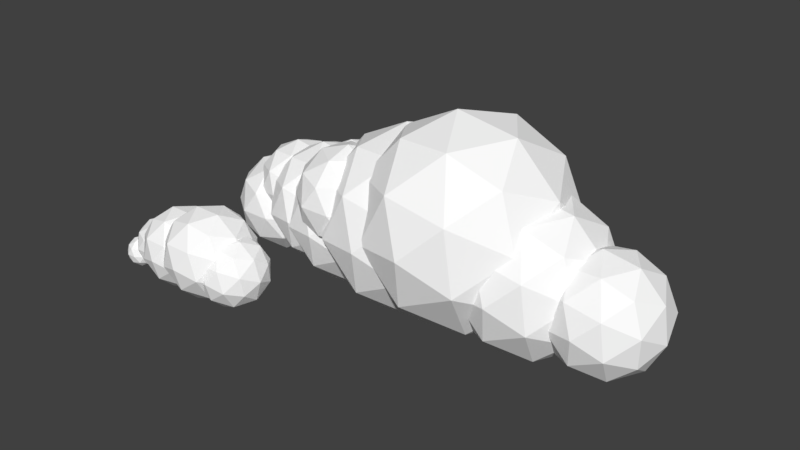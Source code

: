 # Source: Cloud3.blend  (saved by Blender 2.78.0; exported with 4.5.12 LTS)
import bpy
from mathutils import Matrix  # noqa: F401  (used for matrix-valued properties, if any)

bpy.ops.wm.read_factory_settings(use_empty=True)
scene = bpy.context.scene
scene.name = 'Scene'

# ---- collections
col_collection_1 = bpy.data.collections.new('Collection 1'); scene.collection.children.link(col_collection_1)

# ---- materials (node trees are filled in below, after node groups)
mat_material = bpy.data.materials.new('Material')
mat_material.alpha_threshold = 0.0
mat_material.use_transparent_shadow = False
mat_material.diffuse_color = (1.0, 1.0, 1.0, 1.0)
mat_material.roughness = 0.5
mat_material_001 = bpy.data.materials.new('Material.001')
mat_material_001.alpha_threshold = 0.0
mat_material_001.use_transparent_shadow = False
mat_material_001.diffuse_color = (1.0, 1.0, 1.0, 1.0)
mat_material_001.roughness = 0.5

# ---- material node trees

# ---- world
world_world = bpy.data.worlds.new('World'); scene.world = world_world
world_world.color = (0.05088, 0.05088, 0.05088)
world_world.use_sun_shadow = False
world_world.sun_shadow_jitter_overblur = 0.0
world_world.cycles.sampling_method = 'MANUAL'

# ---- meshes
me_icosphere_018 = bpy.data.meshes.new('Icosphere.018')
me_icosphere_018.from_pydata([(-1.342, 0.1925, -0.615), (-1.799, -0.4369, -0.1341), (-2.082, 0.4329, -0.1341), (-1.342, 0.9705, -0.1341), (-0.602, 0.4329, -0.1341), (-0.8847, -0.4369, -0.1341), (-2.082, -0.04788, 0.6439), (-1.799, 0.822, 0.6439), (-0.8847, 0.822, 0.6439), (-0.602, -0.04788, 0.6439), (-1.342, -0.5855, 0.6439), (-1.342, 0.1925, 1.125), (-1.777, 0.3338, -0.4851), (-1.611, -0.1774, -0.4851), (-2.046, -0.03612, -0.2024), (-1.342, -0.5474, -0.2024), (-1.073, -0.1774, -0.4851), (-1.342, 0.6498, -0.485), (-1.777, 0.7911, -0.2024), (-0.907, 0.3338, -0.4851), (-0.907, 0.7911, -0.2024), (-0.6382, -0.03612, -0.2024), (-1.611, -0.6347, 0.2549), (-1.073, -0.6347, 0.2549), (-2.212, 0.1925, 0.2549), (-2.046, -0.3187, 0.2549), (-1.611, 1.02, 0.2549), (-2.046, 0.7038, 0.2549), (-0.6382, 0.7038, 0.2549), (-1.073, 1.02, 0.2549), (-0.6382, -0.3187, 0.2549), (-0.4721, 0.1925, 0.2549), (-1.777, -0.4061, 0.7122), (-2.046, 0.4212, 0.7122), (-1.342, 0.9325, 0.7122), (-0.6382, 0.4212, 0.7122), (-0.907, -0.4061, 0.7122), (-1.777, 0.05122, 0.9948), (-1.342, -0.2648, 0.9948), (-1.611, 0.5625, 0.9948), (-1.073, 0.5625, 0.9948), (-0.907, 0.05122, 0.9948), (-3.309, 0.7344, -1.503), (-3.766, 0.105, -1.023), (-4.049, 0.9748, -1.023), (-3.309, 1.512, -1.023), (-2.569, 0.9748, -1.023), (-2.852, 0.105, -1.023), (-4.049, 0.494, -0.2446), (-3.766, 1.364, -0.2446), (-2.852, 1.364, -0.2446), (-2.569, 0.494, -0.2446), (-3.309, -0.04362, -0.2446), (-3.309, 0.7344, 0.2362), (-3.744, 0.8757, -1.374), (-3.578, 0.3644, -1.374), (-4.013, 0.5057, -1.091), (-3.309, -0.00554, -1.091), (-3.04, 0.3644, -1.374), (-3.309, 1.192, -1.374), (-3.744, 1.333, -1.091), (-2.874, 0.8757, -1.374), (-2.874, 1.333, -1.091), (-2.605, 0.5057, -1.091), (-3.578, -0.09288, -0.6336), (-3.04, -0.09288, -0.6336), (-4.179, 0.7344, -0.6336), (-4.013, 0.2231, -0.6336), (-3.578, 1.562, -0.6336), (-4.013, 1.246, -0.6336), (-2.605, 1.246, -0.6336), (-3.04, 1.562, -0.6336), (-2.605, 0.2231, -0.6336), (-2.439, 0.7344, -0.6336), (-3.744, 0.1358, -0.1763), (-4.013, 0.963, -0.1763), (-3.309, 1.474, -0.1763), (-2.605, 0.963, -0.1763), (-2.874, 0.1358, -0.1763), (-3.744, 0.5931, 0.1063), (-3.309, 0.2771, 0.1063), (-3.578, 1.104, 0.1063), (-3.04, 1.104, 0.1063), (-2.874, 0.5931, 0.1063), (3.141, 1.734, -0.4557), (2.504, 1.182, -1.084), (2.347, 1.182, -0.04386), (3.287, 1.182, 0.4266), (4.025, 1.182, -0.3223), (3.541, 1.182, -1.256), (2.256, 0.2872, -0.5892), (2.74, 0.2872, 0.3442), (3.778, 0.2872, 0.1721), (3.935, 0.2872, -0.8676), (2.994, 0.2872, -1.338), (3.141, -0.2656, -0.4557), (2.674, 1.585, -0.2136), (2.766, 1.585, -0.8248), (2.299, 1.26, -0.5827), (3.001, 1.26, -1.295), (3.376, 1.585, -0.9259), (3.227, 1.585, 0.06291), (2.76, 1.26, 0.305), (3.66, 1.585, -0.3773), (3.746, 1.26, 0.1413), (3.896, 1.26, -0.8475), (2.68, 0.7344, -1.343), (3.29, 0.7344, -1.445), (2.154, 0.7344, -0.2921), (2.246, 0.7344, -0.9032), (2.991, 0.7344, 0.5331), (2.439, 0.7344, 0.2565), (4.035, 0.7344, -0.008275), (3.601, 0.7344, 0.4319), (3.843, 0.7344, -1.168), (4.127, 0.7344, -0.6194), (2.535, 0.2086, -1.053), (2.386, 0.2086, -0.06401), (3.28, 0.2086, 0.3834), (3.982, 0.2086, -0.3288), (3.521, 0.2086, -1.216), (2.621, -0.1163, -0.5342), (3.055, -0.1163, -0.9744), (2.905, -0.1163, 0.01442), (3.515, -0.1163, -0.08672), (3.607, -0.1163, -0.6978), (-2.896, 1.497, -0.1612), (-3.381, 1.075, -0.6399), (-3.501, 1.075, 0.1528), (-2.784, 1.075, 0.5114), (-2.222, 1.075, -0.0595), (-2.591, 1.075, -0.771), (-3.57, 0.3934, -0.263), (-3.201, 0.3934, 0.4486), (-2.41, 0.3934, 0.3174), (-2.29, 0.3934, -0.4752), (-3.007, 0.3934, -0.8339), (-2.896, -0.02797, -0.1612), (-3.252, 1.383, 0.02332), (-3.181, 1.383, -0.4426), (-3.537, 1.135, -0.258), (-3.002, 1.135, -0.801), (-2.716, 1.383, -0.5197), (-2.83, 1.383, 0.2341), (-3.186, 1.135, 0.4187), (-2.499, 1.383, -0.1014), (-2.434, 1.135, 0.294), (-2.32, 1.135, -0.4599), (-3.247, 0.7344, -0.838), (-2.782, 0.7344, -0.9151), (-3.648, 0.7344, -0.03648), (-3.578, 0.7344, -0.5024), (-3.009, 0.7344, 0.5926), (-3.431, 0.7344, 0.3818), (-2.214, 0.7344, 0.1799), (-2.545, 0.7344, 0.5155), (-2.361, 0.7344, -0.7042), (-2.144, 0.7344, -0.286), (-3.358, 0.3336, -0.6164), (-3.471, 0.3336, 0.1374), (-2.79, 0.3336, 0.4785), (-2.255, 0.3336, -0.06448), (-2.606, 0.3336, -0.7412), (-3.292, 0.08589, -0.221), (-2.961, 0.08589, -0.5566), (-3.075, 0.08589, 0.1972), (-2.61, 0.08589, 0.1201), (-2.54, 0.08589, -0.3458), (-2.254, 1.804, -0.3458), (-2.936, 1.213, -1.018), (-3.104, 1.213, 0.09495), (-2.098, 1.213, 0.5984), (-1.308, 1.213, -0.203), (-1.826, 1.213, -1.202), (-3.201, 0.2558, -0.4886), (-2.683, 0.2558, 0.5102), (-1.573, 0.2558, 0.326), (-1.405, 0.2558, -0.7865), (-2.411, 0.2558, -1.29), (-2.254, -0.3357, -0.3458), (-2.754, 1.645, -0.08672), (-2.655, 1.645, -0.7406), (-3.154, 1.297, -0.4816), (-2.403, 1.297, -1.244), (-2.003, 1.645, -0.8489), (-2.162, 1.645, 0.2092), (-2.662, 1.297, 0.4683), (-1.698, 1.645, -0.2618), (-1.606, 1.297, 0.2931), (-1.446, 1.297, -0.7649), (-2.747, 0.7344, -1.296), (-2.095, 0.7344, -1.404), (-3.31, 0.7344, -0.1707), (-3.211, 0.7344, -0.8246), (-2.414, 0.7344, 0.7123), (-3.005, 0.7344, 0.4164), (-1.297, 0.7344, 0.133), (-1.762, 0.7344, 0.6041), (-1.503, 0.7344, -1.108), (-1.199, 0.7344, -0.5209), (-2.903, 0.1718, -0.9847), (-3.062, 0.1718, 0.07339), (-2.105, 0.1718, 0.5522), (-1.354, 0.1718, -0.21), (-1.847, 0.1718, -1.16), (-2.811, -0.1759, -0.4297), (-2.346, -0.1759, -0.9007), (-2.506, -0.1759, 0.1573), (-1.854, -0.1759, 0.0491), (-1.755, -0.1759, -0.6048), (-1.589, 1.987, -0.315), (-2.387, 1.294, -1.101), (-2.583, 1.294, 0.2008), (-1.406, 1.294, 0.7899), (-0.4815, 1.294, -0.1479), (-1.088, 1.294, -1.317), (-2.696, 0.1744, -0.4821), (-2.09, 0.1744, 0.6866), (-0.7912, 0.1744, 0.4711), (-0.5948, 0.1744, -0.8307), (-1.772, 0.1744, -1.42), (-1.589, -0.5178, -0.315), (-2.173, 1.8, -0.01183), (-2.058, 1.8, -0.777), (-2.642, 1.393, -0.4739), (-1.763, 1.393, -1.366), (-1.294, 1.8, -0.9037), (-1.481, 1.8, 0.3344), (-2.066, 1.393, 0.6376), (-0.938, 1.8, -0.2168), (-0.8302, 1.393, 0.4327), (-0.6434, 1.393, -0.8055), (-2.165, 0.7344, -1.426), (-1.402, 0.7344, -1.553), (-2.824, 0.7344, -0.11), (-2.709, 0.7344, -0.8753), (-1.776, 0.7344, 0.9232), (-2.468, 0.7344, 0.5769), (-0.4691, 0.7344, 0.2453), (-1.012, 0.7344, 0.7965), (-0.71, 0.7344, -1.207), (-0.3536, 0.7344, -0.5199), (-2.348, 0.07608, -1.063), (-2.534, 0.07608, 0.1755), (-1.415, 0.07608, 0.7358), (-0.5357, 0.07608, -0.156), (-1.112, 0.07608, -1.268), (-2.24, -0.3308, -0.4132), (-1.697, -0.3308, -0.9644), (-1.883, -0.3308, 0.2737), (-1.12, -0.3308, 0.1471), (-1.005, -0.3308, -0.6181), (-0.3494, 2.342, -0.0462), (-1.373, 1.453, -1.055), (-1.625, 1.453, 0.6158), (-0.1141, 1.453, 1.372), (1.072, 1.453, 0.1683), (0.2938, 1.453, -1.332), (-1.771, 0.01563, -0.2607), (-0.9926, 0.01563, 1.239), (0.6745, 0.01563, 0.9628), (0.9266, 0.01563, -0.7082), (-0.5846, 0.01563, -1.464), (-0.3494, -0.8728, -0.0462), (-1.099, 2.102, 0.3429), (-0.9512, 2.102, -0.6393), (-1.701, 1.579, -0.2502), (-0.5731, 1.579, -1.395), (0.02867, 2.102, -0.8018), (-0.2111, 2.102, 0.7873), (-0.9611, 1.579, 1.176), (0.4861, 2.102, 0.07986), (0.6244, 1.579, 0.9134), (0.8642, 1.579, -0.6758), (-1.089, 0.7344, -1.473), (-0.1096, 0.7344, -1.635), (-1.935, 0.7344, 0.2168), (-1.787, 0.7344, -0.7653), (-0.5892, 0.7344, 1.543), (-1.477, 0.7344, 1.099), (1.088, 0.7344, 0.6729), (0.3907, 0.7344, 1.38), (0.7787, 0.7344, -1.191), (1.236, 0.7344, -0.3092), (-1.323, -0.1106, -1.006), (-1.563, -0.1106, 0.5834), (-0.1257, -0.1106, 1.303), (1.002, -0.1106, 0.1578), (0.2623, -0.1106, -1.269), (-1.185, -0.6328, -0.1723), (-0.4877, -0.6328, -0.8797), (-0.7275, -0.6328, 0.7094), (0.2524, -0.6328, 0.5469), (0.4006, -0.6328, -0.4353), (0.6451, 2.514, 0.2293), (-0.4889, 1.53, -0.8882), (-0.7681, 1.53, 0.9625), (0.9056, 1.53, 1.8), (2.219, 1.53, 0.4669), (1.357, 1.53, -1.194), (-0.9292, -0.06167, -0.008213), (-0.06729, -0.06167, 1.653), (1.779, -0.06167, 1.347), (2.058, -0.06167, -0.5038), (0.3845, -0.06166, -1.341), (0.6451, -1.046, 0.2293), (-0.1856, 2.249, 0.6603), (-0.02143, 2.249, -0.4275), (-0.8521, 1.67, 0.003397), (0.3973, 1.67, -1.264), (1.064, 2.249, -0.6076), (0.7982, 2.249, 1.153), (-0.03243, 1.67, 1.583), (1.57, 2.249, 0.3689), (1.724, 1.67, 1.292), (1.989, 1.67, -0.4679), (-0.1746, 0.7344, -1.351), (0.9107, 0.7344, -1.531), (-1.111, 0.7344, 0.5206), (-0.9468, 0.7344, -0.5672), (0.3795, 0.7344, 1.989), (-0.6043, 0.7344, 1.497), (2.237, 0.7344, 1.026), (1.465, 0.7344, 1.809), (1.895, 0.7344, -1.039), (2.401, 0.7344, -0.06198), (-0.4334, -0.2014, -0.8335), (-0.699, -0.2014, 0.9266), (0.8929, -0.2014, 1.723), (2.142, -0.2014, 0.4553), (1.323, -0.2014, -1.125), (-0.2802, -0.7798, 0.08971), (0.4919, -0.7798, -0.6939), (0.2264, -0.7798, 1.066), (1.312, -0.7798, 0.8862), (1.476, -0.7798, -0.2016), (1.882, 2.05, -0.2808), (1.044, 1.323, -1.107), (0.8378, 1.323, 0.2609), (2.074, 1.323, 0.8797), (3.045, 1.323, -0.1053), (2.408, 1.323, -1.333), (0.7188, 0.1462, -0.4563), (1.356, 0.1462, 0.7712), (2.72, 0.1462, 0.5449), (2.926, 0.1462, -0.8225), (1.689, 0.1462, -1.441), (1.882, -0.5808, -0.2808), (1.268, 1.853, 0.03757), (1.389, 1.853, -0.7662), (0.7757, 1.426, -0.4478), (1.699, 1.426, -1.385), (2.191, 1.853, -0.8992), (1.995, 1.853, 0.4013), (1.381, 1.426, 0.7197), (2.566, 1.853, -0.1777), (2.679, 1.426, 0.5045), (2.875, 1.426, -0.796), (1.276, 0.7344, -1.448), (2.078, 0.7344, -1.581), (0.5845, 0.7344, -0.06559), (0.7058, 0.7344, -0.8693), (1.686, 0.7344, 1.02), (0.9588, 0.7344, 0.6559), (3.058, 0.7344, 0.3077), (2.488, 0.7344, 0.8866), (2.805, 0.7344, -1.218), (3.179, 0.7344, -0.4961), (1.085, 0.04293, -1.066), (0.8889, 0.04293, 0.2344), (2.065, 0.04293, 0.8229), (2.988, 0.04293, -0.1139), (2.383, 0.04293, -1.281), (1.198, -0.3844, -0.384), (1.769, -0.3844, -0.9629), (1.573, -0.3844, 0.3375), (2.374, -0.3844, 0.2045), (2.496, -0.3844, -0.5992), (-3.182, -2.426, -0.5155), (-3.537, -2.052, -0.02629), (-3.757, -2.052, -0.7024), (-3.182, -2.052, -1.12), (-2.607, -2.052, -0.7024), (-2.827, -2.052, -0.02629), (-3.757, -1.448, -0.3287), (-3.537, -1.448, -1.005), (-2.827, -1.448, -1.005), (-2.607, -1.448, -0.3287), (-3.182, -1.448, 0.0892), (-3.182, -1.074, -0.5155), (-3.52, -2.325, -0.6254), (-3.391, -2.325, -0.228), (-3.729, -2.105, -0.3378), (-3.182, -2.105, 0.0596), (-2.973, -2.325, -0.228), (-3.182, -2.325, -0.871), (-3.52, -2.105, -0.9808), (-2.844, -2.325, -0.6254), (-2.844, -2.105, -0.9808), (-2.635, -2.105, -0.3378), (-3.391, -1.75, 0.1275), (-2.973, -1.75, 0.1275), (-3.858, -1.75, -0.5155), (-3.729, -1.75, -0.1181), (-3.391, -1.75, -1.159), (-3.729, -1.75, -0.9129), (-2.635, -1.75, -0.9129), (-2.973, -1.75, -1.159), (-2.635, -1.75, -0.1181), (-2.506, -1.75, -0.5155), (-3.52, -1.395, -0.05024), (-3.729, -1.395, -0.6933), (-3.182, -1.395, -1.091), (-2.635, -1.395, -0.6933), (-2.844, -1.395, -0.05024), (-3.52, -1.175, -0.4057), (-3.182, -1.175, -0.1601), (-3.391, -1.175, -0.8031), (-2.973, -1.175, -0.8031), (-2.844, -1.175, -0.4057), (-2.03, -2.343, -0.5538), (-2.342, -2.015, -0.1247), (-2.534, -2.015, -0.7177), (-2.03, -2.015, -1.084), (-1.526, -2.015, -0.7177), (-1.718, -2.015, -0.1247), (-2.534, -1.485, -0.3899), (-2.342, -1.485, -0.9829), (-1.718, -1.485, -0.9829), (-1.526, -1.485, -0.3899), (-2.03, -1.485, -0.02342), (-2.03, -1.157, -0.5538), (-2.327, -2.254, -0.6501), (-2.213, -2.254, -0.3016), (-2.51, -2.062, -0.3979), (-2.03, -2.062, -0.04938), (-1.847, -2.254, -0.3016), (-2.03, -2.254, -0.8656), (-2.327, -2.062, -0.9619), (-1.734, -2.254, -0.6501), (-1.734, -2.062, -0.9619), (-1.55, -2.062, -0.3979), (-2.213, -1.75, 0.01017), (-1.847, -1.75, 0.01017), (-2.623, -1.75, -0.5538), (-2.51, -1.75, -0.2053), (-2.213, -1.75, -1.118), (-2.51, -1.75, -0.9024), (-1.55, -1.75, -0.9024), (-1.847, -1.75, -1.118), (-1.55, -1.75, -0.2053), (-1.437, -1.75, -0.5538), (-2.327, -1.438, -0.1457), (-2.51, -1.438, -0.7097), (-2.03, -1.438, -1.058), (-1.55, -1.438, -0.7097), (-1.734, -1.438, -0.1457), (-2.327, -1.246, -0.4575), (-2.03, -1.246, -0.242), (-2.213, -1.246, -0.806), (-1.847, -1.246, -0.806), (-1.734, -1.246, -0.4575), (-2.547, -2.514, -0.4042), (-2.948, -2.092, 0.1489), (-3.197, -2.092, -0.6155), (-2.547, -2.092, -1.088), (-1.896, -2.092, -0.6155), (-2.145, -2.092, 0.1489), (-3.197, -1.408, -0.1929), (-2.948, -1.408, -0.9573), (-2.145, -1.408, -0.9573), (-1.896, -1.408, -0.1929), (-2.547, -1.408, 0.2795), (-2.547, -0.9856, -0.4042), (-2.929, -2.4, -0.5284), (-2.783, -2.4, -0.07909), (-3.165, -2.152, -0.2033), (-2.547, -2.152, 0.246), (-2.31, -2.4, -0.07909), (-2.547, -2.4, -0.8061), (-2.929, -2.152, -0.9303), (-2.164, -2.4, -0.5284), (-2.164, -2.152, -0.9303), (-1.928, -2.152, -0.2033), (-2.783, -1.75, 0.3228), (-2.31, -1.75, 0.3228), (-3.311, -1.75, -0.4042), (-3.165, -1.75, 0.04509), (-2.783, -1.75, -1.131), (-3.165, -1.75, -0.8535), (-1.928, -1.75, -0.8535), (-2.31, -1.75, -1.131), (-1.928, -1.75, 0.04509), (-1.782, -1.75, -0.4042), (-2.929, -1.348, 0.1218), (-3.165, -1.348, -0.6051), (-2.547, -1.348, -1.054), (-1.928, -1.348, -0.6051), (-2.164, -1.348, 0.1218), (-2.929, -1.1, -0.28), (-2.547, -1.1, -0.002342), (-2.783, -1.1, -0.7293), (-2.31, -1.1, -0.7293), (-2.164, -1.1, -0.28), (-3.813, -1.677, -1.151), (-4.051, -2.006, -0.9001), (-4.199, -1.552, -0.9001), (-3.813, -1.272, -0.9001), (-3.427, -1.552, -0.9001), (-3.574, -2.006, -0.9001), (-4.199, -1.803, -0.4945), (-4.051, -1.349, -0.4945), (-3.574, -1.349, -0.4945), (-3.427, -1.803, -0.4945), (-3.813, -2.083, -0.4945), (-3.813, -1.677, -0.2438), (-4.04, -1.604, -1.083), (-3.953, -1.87, -1.083), (-4.18, -1.797, -0.9357), (-3.813, -2.063, -0.9357), (-3.673, -1.87, -1.083), (-3.813, -1.439, -1.083), (-4.04, -1.365, -0.9357), (-3.586, -1.604, -1.083), (-3.586, -1.365, -0.9357), (-3.446, -1.797, -0.9357), (-3.953, -2.109, -0.6973), (-3.673, -2.109, -0.6973), (-4.266, -1.677, -0.6973), (-4.18, -1.944, -0.6973), (-3.953, -1.246, -0.6973), (-4.18, -1.411, -0.6973), (-3.446, -1.411, -0.6973), (-3.673, -1.246, -0.6973), (-3.446, -1.944, -0.6973), (-3.359, -1.677, -0.6973), (-4.04, -1.99, -0.4588), (-4.18, -1.558, -0.4588), (-3.813, -1.292, -0.4588), (-3.446, -1.558, -0.4588), (-3.586, -1.99, -0.4588), (-4.04, -1.751, -0.3115), (-3.813, -1.916, -0.3115), (-3.953, -1.485, -0.3115), (-3.673, -1.485, -0.3115), (-3.586, -1.751, -0.3115), (-4.117, -1.9, -1.114), (-4.251, -2.085, -0.9732), (-4.334, -1.829, -0.9732), (-4.117, -1.671, -0.9732), (-3.899, -1.829, -0.9732), (-3.982, -2.085, -0.9732), (-4.334, -1.97, -0.7445), (-4.251, -1.715, -0.7445), (-3.982, -1.715, -0.7445), (-3.899, -1.97, -0.7445), (-4.117, -2.128, -0.7445), (-4.117, -1.9, -0.6032), (-4.245, -1.858, -1.076), (-4.196, -2.008, -1.076), (-4.324, -1.967, -0.9932), (-4.117, -2.117, -0.9932), (-4.038, -2.008, -1.076), (-4.117, -1.765, -1.076), (-4.245, -1.724, -0.9932), (-3.989, -1.858, -1.076), (-3.989, -1.724, -0.9932), (-3.91, -1.967, -0.9932), (-4.196, -2.143, -0.8588), (-4.038, -2.143, -0.8588), (-4.372, -1.9, -0.8588), (-4.324, -2.05, -0.8588), (-4.196, -1.656, -0.8588), (-4.324, -1.749, -0.8588), (-3.91, -1.749, -0.8588), (-4.038, -1.656, -0.8588), (-3.91, -2.05, -0.8588), (-3.861, -1.9, -0.8588), (-4.245, -2.075, -0.7245), (-4.324, -1.832, -0.7245), (-4.117, -1.682, -0.7245), (-3.91, -1.832, -0.7245), (-3.989, -2.075, -0.7245), (-4.245, -1.941, -0.6414), (-4.117, -2.034, -0.6414), (-4.196, -1.791, -0.6414), (-4.038, -1.791, -0.6414), (-3.989, -1.941, -0.6414)], [], [(0, 13, 12), (1, 13, 15), (0, 12, 17), (0, 17, 19), (0, 19, 16), (1, 15, 22), (2, 14, 24), (3, 18, 26), (4, 20, 28), (5, 21, 30), (1, 22, 25), (2, 24, 27), (3, 26, 29), (4, 28, 31), (5, 30, 23), (6, 32, 37), (7, 33, 39), (8, 34, 40), (9, 35, 41), (10, 36, 38), (38, 41, 11), (38, 36, 41), (36, 9, 41), (41, 40, 11), (41, 35, 40), (35, 8, 40), (40, 39, 11), (40, 34, 39), (34, 7, 39), (39, 37, 11), (39, 33, 37), (33, 6, 37), (37, 38, 11), (37, 32, 38), (32, 10, 38), (23, 36, 10), (23, 30, 36), (30, 9, 36), (31, 35, 9), (31, 28, 35), (28, 8, 35), (29, 34, 8), (29, 26, 34), (26, 7, 34), (27, 33, 7), (27, 24, 33), (24, 6, 33), (25, 32, 6), (25, 22, 32), (22, 10, 32), (30, 31, 9), (30, 21, 31), (21, 4, 31), (28, 29, 8), (28, 20, 29), (20, 3, 29), (26, 27, 7), (26, 18, 27), (18, 2, 27), (24, 25, 6), (24, 14, 25), (14, 1, 25), (22, 23, 10), (22, 15, 23), (15, 5, 23), (16, 21, 5), (16, 19, 21), (19, 4, 21), (19, 20, 4), (19, 17, 20), (17, 3, 20), (17, 18, 3), (17, 12, 18), (12, 2, 18), (15, 16, 5), (15, 13, 16), (13, 0, 16), (12, 14, 2), (12, 13, 14), (13, 1, 14), (42, 55, 54), (43, 55, 57), (42, 54, 59), (42, 59, 61), (42, 61, 58), (43, 57, 64), (44, 56, 66), (45, 60, 68), (46, 62, 70), (47, 63, 72), (43, 64, 67), (44, 66, 69), (45, 68, 71), (46, 70, 73), (47, 72, 65), (48, 74, 79), (49, 75, 81), (50, 76, 82), (51, 77, 83), (52, 78, 80), (80, 83, 53), (80, 78, 83), (78, 51, 83), (83, 82, 53), (83, 77, 82), (77, 50, 82), (82, 81, 53), (82, 76, 81), (76, 49, 81), (81, 79, 53), (81, 75, 79), (75, 48, 79), (79, 80, 53), (79, 74, 80), (74, 52, 80), (65, 78, 52), (65, 72, 78), (72, 51, 78), (73, 77, 51), (73, 70, 77), (70, 50, 77), (71, 76, 50), (71, 68, 76), (68, 49, 76), (69, 75, 49), (69, 66, 75), (66, 48, 75), (67, 74, 48), (67, 64, 74), (64, 52, 74), (72, 73, 51), (72, 63, 73), (63, 46, 73), (70, 71, 50), (70, 62, 71), (62, 45, 71), (68, 69, 49), (68, 60, 69), (60, 44, 69), (66, 67, 48), (66, 56, 67), (56, 43, 67), (64, 65, 52), (64, 57, 65), (57, 47, 65), (58, 63, 47), (58, 61, 63), (61, 46, 63), (61, 62, 46), (61, 59, 62), (59, 45, 62), (59, 60, 45), (59, 54, 60), (54, 44, 60), (57, 58, 47), (57, 55, 58), (55, 42, 58), (54, 56, 44), (54, 55, 56), (55, 43, 56), (84, 97, 96), (85, 97, 99), (84, 96, 101), (84, 101, 103), (84, 103, 100), (85, 99, 106), (86, 98, 108), (87, 102, 110), (88, 104, 112), (89, 105, 114), (85, 106, 109), (86, 108, 111), (87, 110, 113), (88, 112, 115), (89, 114, 107), (90, 116, 121), (91, 117, 123), (92, 118, 124), (93, 119, 125), (94, 120, 122), (122, 125, 95), (122, 120, 125), (120, 93, 125), (125, 124, 95), (125, 119, 124), (119, 92, 124), (124, 123, 95), (124, 118, 123), (118, 91, 123), (123, 121, 95), (123, 117, 121), (117, 90, 121), (121, 122, 95), (121, 116, 122), (116, 94, 122), (107, 120, 94), (107, 114, 120), (114, 93, 120), (115, 119, 93), (115, 112, 119), (112, 92, 119), (113, 118, 92), (113, 110, 118), (110, 91, 118), (111, 117, 91), (111, 108, 117), (108, 90, 117), (109, 116, 90), (109, 106, 116), (106, 94, 116), (114, 115, 93), (114, 105, 115), (105, 88, 115), (112, 113, 92), (112, 104, 113), (104, 87, 113), (110, 111, 91), (110, 102, 111), (102, 86, 111), (108, 109, 90), (108, 98, 109), (98, 85, 109), (106, 107, 94), (106, 99, 107), (99, 89, 107), (100, 105, 89), (100, 103, 105), (103, 88, 105), (103, 104, 88), (103, 101, 104), (101, 87, 104), (101, 102, 87), (101, 96, 102), (96, 86, 102), (99, 100, 89), (99, 97, 100), (97, 84, 100), (96, 98, 86), (96, 97, 98), (97, 85, 98), (126, 139, 138), (127, 139, 141), (126, 138, 143), (126, 143, 145), (126, 145, 142), (127, 141, 148), (128, 140, 150), (129, 144, 152), (130, 146, 154), (131, 147, 156), (127, 148, 151), (128, 150, 153), (129, 152, 155), (130, 154, 157), (131, 156, 149), (132, 158, 163), (133, 159, 165), (134, 160, 166), (135, 161, 167), (136, 162, 164), (164, 167, 137), (164, 162, 167), (162, 135, 167), (167, 166, 137), (167, 161, 166), (161, 134, 166), (166, 165, 137), (166, 160, 165), (160, 133, 165), (165, 163, 137), (165, 159, 163), (159, 132, 163), (163, 164, 137), (163, 158, 164), (158, 136, 164), (149, 162, 136), (149, 156, 162), (156, 135, 162), (157, 161, 135), (157, 154, 161), (154, 134, 161), (155, 160, 134), (155, 152, 160), (152, 133, 160), (153, 159, 133), (153, 150, 159), (150, 132, 159), (151, 158, 132), (151, 148, 158), (148, 136, 158), (156, 157, 135), (156, 147, 157), (147, 130, 157), (154, 155, 134), (154, 146, 155), (146, 129, 155), (152, 153, 133), (152, 144, 153), (144, 128, 153), (150, 151, 132), (150, 140, 151), (140, 127, 151), (148, 149, 136), (148, 141, 149), (141, 131, 149), (142, 147, 131), (142, 145, 147), (145, 130, 147), (145, 146, 130), (145, 143, 146), (143, 129, 146), (143, 144, 129), (143, 138, 144), (138, 128, 144), (141, 142, 131), (141, 139, 142), (139, 126, 142), (138, 140, 128), (138, 139, 140), (139, 127, 140), (168, 181, 180), (169, 181, 183), (168, 180, 185), (168, 185, 187), (168, 187, 184), (169, 183, 190), (170, 182, 192), (171, 186, 194), (172, 188, 196), (173, 189, 198), (169, 190, 193), (170, 192, 195), (171, 194, 197), (172, 196, 199), (173, 198, 191), (174, 200, 205), (175, 201, 207), (176, 202, 208), (177, 203, 209), (178, 204, 206), (206, 209, 179), (206, 204, 209), (204, 177, 209), (209, 208, 179), (209, 203, 208), (203, 176, 208), (208, 207, 179), (208, 202, 207), (202, 175, 207), (207, 205, 179), (207, 201, 205), (201, 174, 205), (205, 206, 179), (205, 200, 206), (200, 178, 206), (191, 204, 178), (191, 198, 204), (198, 177, 204), (199, 203, 177), (199, 196, 203), (196, 176, 203), (197, 202, 176), (197, 194, 202), (194, 175, 202), (195, 201, 175), (195, 192, 201), (192, 174, 201), (193, 200, 174), (193, 190, 200), (190, 178, 200), (198, 199, 177), (198, 189, 199), (189, 172, 199), (196, 197, 176), (196, 188, 197), (188, 171, 197), (194, 195, 175), (194, 186, 195), (186, 170, 195), (192, 193, 174), (192, 182, 193), (182, 169, 193), (190, 191, 178), (190, 183, 191), (183, 173, 191), (184, 189, 173), (184, 187, 189), (187, 172, 189), (187, 188, 172), (187, 185, 188), (185, 171, 188), (185, 186, 171), (185, 180, 186), (180, 170, 186), (183, 184, 173), (183, 181, 184), (181, 168, 184), (180, 182, 170), (180, 181, 182), (181, 169, 182), (210, 223, 222), (211, 223, 225), (210, 222, 227), (210, 227, 229), (210, 229, 226), (211, 225, 232), (212, 224, 234), (213, 228, 236), (214, 230, 238), (215, 231, 240), (211, 232, 235), (212, 234, 237), (213, 236, 239), (214, 238, 241), (215, 240, 233), (216, 242, 247), (217, 243, 249), (218, 244, 250), (219, 245, 251), (220, 246, 248), (248, 251, 221), (248, 246, 251), (246, 219, 251), (251, 250, 221), (251, 245, 250), (245, 218, 250), (250, 249, 221), (250, 244, 249), (244, 217, 249), (249, 247, 221), (249, 243, 247), (243, 216, 247), (247, 248, 221), (247, 242, 248), (242, 220, 248), (233, 246, 220), (233, 240, 246), (240, 219, 246), (241, 245, 219), (241, 238, 245), (238, 218, 245), (239, 244, 218), (239, 236, 244), (236, 217, 244), (237, 243, 217), (237, 234, 243), (234, 216, 243), (235, 242, 216), (235, 232, 242), (232, 220, 242), (240, 241, 219), (240, 231, 241), (231, 214, 241), (238, 239, 218), (238, 230, 239), (230, 213, 239), (236, 237, 217), (236, 228, 237), (228, 212, 237), (234, 235, 216), (234, 224, 235), (224, 211, 235), (232, 233, 220), (232, 225, 233), (225, 215, 233), (226, 231, 215), (226, 229, 231), (229, 214, 231), (229, 230, 214), (229, 227, 230), (227, 213, 230), (227, 228, 213), (227, 222, 228), (222, 212, 228), (225, 226, 215), (225, 223, 226), (223, 210, 226), (222, 224, 212), (222, 223, 224), (223, 211, 224), (252, 265, 264), (253, 265, 267), (252, 264, 269), (252, 269, 271), (252, 271, 268), (253, 267, 274), (254, 266, 276), (255, 270, 278), (256, 272, 280), (257, 273, 282), (253, 274, 277), (254, 276, 279), (255, 278, 281), (256, 280, 283), (257, 282, 275), (258, 284, 289), (259, 285, 291), (260, 286, 292), (261, 287, 293), (262, 288, 290), (290, 293, 263), (290, 288, 293), (288, 261, 293), (293, 292, 263), (293, 287, 292), (287, 260, 292), (292, 291, 263), (292, 286, 291), (286, 259, 291), (291, 289, 263), (291, 285, 289), (285, 258, 289), (289, 290, 263), (289, 284, 290), (284, 262, 290), (275, 288, 262), (275, 282, 288), (282, 261, 288), (283, 287, 261), (283, 280, 287), (280, 260, 287), (281, 286, 260), (281, 278, 286), (278, 259, 286), (279, 285, 259), (279, 276, 285), (276, 258, 285), (277, 284, 258), (277, 274, 284), (274, 262, 284), (282, 283, 261), (282, 273, 283), (273, 256, 283), (280, 281, 260), (280, 272, 281), (272, 255, 281), (278, 279, 259), (278, 270, 279), (270, 254, 279), (276, 277, 258), (276, 266, 277), (266, 253, 277), (274, 275, 262), (274, 267, 275), (267, 257, 275), (268, 273, 257), (268, 271, 273), (271, 256, 273), (271, 272, 256), (271, 269, 272), (269, 255, 272), (269, 270, 255), (269, 264, 270), (264, 254, 270), (267, 268, 257), (267, 265, 268), (265, 252, 268), (264, 266, 254), (264, 265, 266), (265, 253, 266), (294, 307, 306), (295, 307, 309), (294, 306, 311), (294, 311, 313), (294, 313, 310), (295, 309, 316), (296, 308, 318), (297, 312, 320), (298, 314, 322), (299, 315, 324), (295, 316, 319), (296, 318, 321), (297, 320, 323), (298, 322, 325), (299, 324, 317), (300, 326, 331), (301, 327, 333), (302, 328, 334), (303, 329, 335), (304, 330, 332), (332, 335, 305), (332, 330, 335), (330, 303, 335), (335, 334, 305), (335, 329, 334), (329, 302, 334), (334, 333, 305), (334, 328, 333), (328, 301, 333), (333, 331, 305), (333, 327, 331), (327, 300, 331), (331, 332, 305), (331, 326, 332), (326, 304, 332), (317, 330, 304), (317, 324, 330), (324, 303, 330), (325, 329, 303), (325, 322, 329), (322, 302, 329), (323, 328, 302), (323, 320, 328), (320, 301, 328), (321, 327, 301), (321, 318, 327), (318, 300, 327), (319, 326, 300), (319, 316, 326), (316, 304, 326), (324, 325, 303), (324, 315, 325), (315, 298, 325), (322, 323, 302), (322, 314, 323), (314, 297, 323), (320, 321, 301), (320, 312, 321), (312, 296, 321), (318, 319, 300), (318, 308, 319), (308, 295, 319), (316, 317, 304), (316, 309, 317), (309, 299, 317), (310, 315, 299), (310, 313, 315), (313, 298, 315), (313, 314, 298), (313, 311, 314), (311, 297, 314), (311, 312, 297), (311, 306, 312), (306, 296, 312), (309, 310, 299), (309, 307, 310), (307, 294, 310), (306, 308, 296), (306, 307, 308), (307, 295, 308), (336, 349, 348), (337, 349, 351), (336, 348, 353), (336, 353, 355), (336, 355, 352), (337, 351, 358), (338, 350, 360), (339, 354, 362), (340, 356, 364), (341, 357, 366), (337, 358, 361), (338, 360, 363), (339, 362, 365), (340, 364, 367), (341, 366, 359), (342, 368, 373), (343, 369, 375), (344, 370, 376), (345, 371, 377), (346, 372, 374), (374, 377, 347), (374, 372, 377), (372, 345, 377), (377, 376, 347), (377, 371, 376), (371, 344, 376), (376, 375, 347), (376, 370, 375), (370, 343, 375), (375, 373, 347), (375, 369, 373), (369, 342, 373), (373, 374, 347), (373, 368, 374), (368, 346, 374), (359, 372, 346), (359, 366, 372), (366, 345, 372), (367, 371, 345), (367, 364, 371), (364, 344, 371), (365, 370, 344), (365, 362, 370), (362, 343, 370), (363, 369, 343), (363, 360, 369), (360, 342, 369), (361, 368, 342), (361, 358, 368), (358, 346, 368), (366, 367, 345), (366, 357, 367), (357, 340, 367), (364, 365, 344), (364, 356, 365), (356, 339, 365), (362, 363, 343), (362, 354, 363), (354, 338, 363), (360, 361, 342), (360, 350, 361), (350, 337, 361), (358, 359, 346), (358, 351, 359), (351, 341, 359), (352, 357, 341), (352, 355, 357), (355, 340, 357), (355, 356, 340), (355, 353, 356), (353, 339, 356), (353, 354, 339), (353, 348, 354), (348, 338, 354), (351, 352, 341), (351, 349, 352), (349, 336, 352), (348, 350, 338), (348, 349, 350), (349, 337, 350), (378, 391, 390), (379, 391, 393), (378, 390, 395), (378, 395, 397), (378, 397, 394), (379, 393, 400), (380, 392, 402), (381, 396, 404), (382, 398, 406), (383, 399, 408), (379, 400, 403), (380, 402, 405), (381, 404, 407), (382, 406, 409), (383, 408, 401), (384, 410, 415), (385, 411, 417), (386, 412, 418), (387, 413, 419), (388, 414, 416), (416, 419, 389), (416, 414, 419), (414, 387, 419), (419, 418, 389), (419, 413, 418), (413, 386, 418), (418, 417, 389), (418, 412, 417), (412, 385, 417), (417, 415, 389), (417, 411, 415), (411, 384, 415), (415, 416, 389), (415, 410, 416), (410, 388, 416), (401, 414, 388), (401, 408, 414), (408, 387, 414), (409, 413, 387), (409, 406, 413), (406, 386, 413), (407, 412, 386), (407, 404, 412), (404, 385, 412), (405, 411, 385), (405, 402, 411), (402, 384, 411), (403, 410, 384), (403, 400, 410), (400, 388, 410), (408, 409, 387), (408, 399, 409), (399, 382, 409), (406, 407, 386), (406, 398, 407), (398, 381, 407), (404, 405, 385), (404, 396, 405), (396, 380, 405), (402, 403, 384), (402, 392, 403), (392, 379, 403), (400, 401, 388), (400, 393, 401), (393, 383, 401), (394, 399, 383), (394, 397, 399), (397, 382, 399), (397, 398, 382), (397, 395, 398), (395, 381, 398), (395, 396, 381), (395, 390, 396), (390, 380, 396), (393, 394, 383), (393, 391, 394), (391, 378, 394), (390, 392, 380), (390, 391, 392), (391, 379, 392), (420, 433, 432), (421, 433, 435), (420, 432, 437), (420, 437, 439), (420, 439, 436), (421, 435, 442), (422, 434, 444), (423, 438, 446), (424, 440, 448), (425, 441, 450), (421, 442, 445), (422, 444, 447), (423, 446, 449), (424, 448, 451), (425, 450, 443), (426, 452, 457), (427, 453, 459), (428, 454, 460), (429, 455, 461), (430, 456, 458), (458, 461, 431), (458, 456, 461), (456, 429, 461), (461, 460, 431), (461, 455, 460), (455, 428, 460), (460, 459, 431), (460, 454, 459), (454, 427, 459), (459, 457, 431), (459, 453, 457), (453, 426, 457), (457, 458, 431), (457, 452, 458), (452, 430, 458), (443, 456, 430), (443, 450, 456), (450, 429, 456), (451, 455, 429), (451, 448, 455), (448, 428, 455), (449, 454, 428), (449, 446, 454), (446, 427, 454), (447, 453, 427), (447, 444, 453), (444, 426, 453), (445, 452, 426), (445, 442, 452), (442, 430, 452), (450, 451, 429), (450, 441, 451), (441, 424, 451), (448, 449, 428), (448, 440, 449), (440, 423, 449), (446, 447, 427), (446, 438, 447), (438, 422, 447), (444, 445, 426), (444, 434, 445), (434, 421, 445), (442, 443, 430), (442, 435, 443), (435, 425, 443), (436, 441, 425), (436, 439, 441), (439, 424, 441), (439, 440, 424), (439, 437, 440), (437, 423, 440), (437, 438, 423), (437, 432, 438), (432, 422, 438), (435, 436, 425), (435, 433, 436), (433, 420, 436), (432, 434, 422), (432, 433, 434), (433, 421, 434), (462, 475, 474), (463, 475, 477), (462, 474, 479), (462, 479, 481), (462, 481, 478), (463, 477, 484), (464, 476, 486), (465, 480, 488), (466, 482, 490), (467, 483, 492), (463, 484, 487), (464, 486, 489), (465, 488, 491), (466, 490, 493), (467, 492, 485), (468, 494, 499), (469, 495, 501), (470, 496, 502), (471, 497, 503), (472, 498, 500), (500, 503, 473), (500, 498, 503), (498, 471, 503), (503, 502, 473), (503, 497, 502), (497, 470, 502), (502, 501, 473), (502, 496, 501), (496, 469, 501), (501, 499, 473), (501, 495, 499), (495, 468, 499), (499, 500, 473), (499, 494, 500), (494, 472, 500), (485, 498, 472), (485, 492, 498), (492, 471, 498), (493, 497, 471), (493, 490, 497), (490, 470, 497), (491, 496, 470), (491, 488, 496), (488, 469, 496), (489, 495, 469), (489, 486, 495), (486, 468, 495), (487, 494, 468), (487, 484, 494), (484, 472, 494), (492, 493, 471), (492, 483, 493), (483, 466, 493), (490, 491, 470), (490, 482, 491), (482, 465, 491), (488, 489, 469), (488, 480, 489), (480, 464, 489), (486, 487, 468), (486, 476, 487), (476, 463, 487), (484, 485, 472), (484, 477, 485), (477, 467, 485), (478, 483, 467), (478, 481, 483), (481, 466, 483), (481, 482, 466), (481, 479, 482), (479, 465, 482), (479, 480, 465), (479, 474, 480), (474, 464, 480), (477, 478, 467), (477, 475, 478), (475, 462, 478), (474, 476, 464), (474, 475, 476), (475, 463, 476), (504, 517, 516), (505, 517, 519), (504, 516, 521), (504, 521, 523), (504, 523, 520), (505, 519, 526), (506, 518, 528), (507, 522, 530), (508, 524, 532), (509, 525, 534), (505, 526, 529), (506, 528, 531), (507, 530, 533), (508, 532, 535), (509, 534, 527), (510, 536, 541), (511, 537, 543), (512, 538, 544), (513, 539, 545), (514, 540, 542), (542, 545, 515), (542, 540, 545), (540, 513, 545), (545, 544, 515), (545, 539, 544), (539, 512, 544), (544, 543, 515), (544, 538, 543), (538, 511, 543), (543, 541, 515), (543, 537, 541), (537, 510, 541), (541, 542, 515), (541, 536, 542), (536, 514, 542), (527, 540, 514), (527, 534, 540), (534, 513, 540), (535, 539, 513), (535, 532, 539), (532, 512, 539), (533, 538, 512), (533, 530, 538), (530, 511, 538), (531, 537, 511), (531, 528, 537), (528, 510, 537), (529, 536, 510), (529, 526, 536), (526, 514, 536), (534, 535, 513), (534, 525, 535), (525, 508, 535), (532, 533, 512), (532, 524, 533), (524, 507, 533), (530, 531, 511), (530, 522, 531), (522, 506, 531), (528, 529, 510), (528, 518, 529), (518, 505, 529), (526, 527, 514), (526, 519, 527), (519, 509, 527), (520, 525, 509), (520, 523, 525), (523, 508, 525), (523, 524, 508), (523, 521, 524), (521, 507, 524), (521, 522, 507), (521, 516, 522), (516, 506, 522), (519, 520, 509), (519, 517, 520), (517, 504, 520), (516, 518, 506), (516, 517, 518), (517, 505, 518), (546, 559, 558), (547, 559, 561), (546, 558, 563), (546, 563, 565), (546, 565, 562), (547, 561, 568), (548, 560, 570), (549, 564, 572), (550, 566, 574), (551, 567, 576), (547, 568, 571), (548, 570, 573), (549, 572, 575), (550, 574, 577), (551, 576, 569), (552, 578, 583), (553, 579, 585), (554, 580, 586), (555, 581, 587), (556, 582, 584), (584, 587, 557), (584, 582, 587), (582, 555, 587), (587, 586, 557), (587, 581, 586), (581, 554, 586), (586, 585, 557), (586, 580, 585), (580, 553, 585), (585, 583, 557), (585, 579, 583), (579, 552, 583), (583, 584, 557), (583, 578, 584), (578, 556, 584), (569, 582, 556), (569, 576, 582), (576, 555, 582), (577, 581, 555), (577, 574, 581), (574, 554, 581), (575, 580, 554), (575, 572, 580), (572, 553, 580), (573, 579, 553), (573, 570, 579), (570, 552, 579), (571, 578, 552), (571, 568, 578), (568, 556, 578), (576, 577, 555), (576, 567, 577), (567, 550, 577), (574, 575, 554), (574, 566, 575), (566, 549, 575), (572, 573, 553), (572, 564, 573), (564, 548, 573), (570, 571, 552), (570, 560, 571), (560, 547, 571), (568, 569, 556), (568, 561, 569), (561, 551, 569), (562, 567, 551), (562, 565, 567), (565, 550, 567), (565, 566, 550), (565, 563, 566), (563, 549, 566), (563, 564, 549), (563, 558, 564), (558, 548, 564), (561, 562, 551), (561, 559, 562), (559, 546, 562), (558, 560, 548), (558, 559, 560), (559, 547, 560)])
me_icosphere_018.polygons.foreach_set('material_index', [0, 0, 0, 0, 0, 0, 0, 0, 0, 0, 0, 0, 0, 0, 0, 0, 0, 0, 0, 0, 0, 0, 0, 0, 0, 0, 0, 0, 0, 0, 0, 0, 0, 0, 0, 0, 0, 0, 0, 0, 0, 0, 0, 0, 0, 0, 0, 0, 0, 0, 0, 0, 0, 0, 0, 0, 0, 0, 0, 0, 0, 0, 0, 0, 0, 0, 0, 0, 0, 0, 0, 0, 0, 0, 0, 0, 0, 0, 0, 0, 0, 0, 0, 0, 0, 0, 0, 0, 0, 0, 0, 0, 0, 0, 0, 0, 0, 0, 0, 0, 0, 0, 0, 0, 0, 0, 0, 0, 0, 0, 0, 0, 0, 0, 0, 0, 0, 0, 0, 0, 0, 0, 0, 0, 0, 0, 0, 0, 0, 0, 0, 0, 0, 0, 0, 0, 0, 0, 0, 0, 0, 0, 0, 0, 0, 0, 0, 0, 0, 0, 0, 0, 0, 0, 0, 0, 0, 0, 0, 0, 0, 0, 0, 0, 0, 0, 0, 0, 0, 0, 0, 0, 0, 0, 0, 0, 0, 0, 0, 0, 0, 0, 0, 0, 0, 0, 0, 0, 0, 0, 0, 0, 0, 0, 0, 0, 0, 0, 0, 0, 0, 0, 0, 0, 0, 0, 0, 0, 0, 0, 0, 0, 0, 0, 0, 0, 0, 0, 0, 0, 0, 0, 0, 0, 0, 0, 0, 0, 0, 0, 0, 0, 0, 0, 0, 0, 0, 0, 0, 0, 0, 0, 0, 0, 0, 0, 0, 0, 0, 0, 0, 0, 0, 0, 0, 0, 0, 0, 0, 0, 0, 0, 0, 0, 0, 0, 0, 0, 0, 0, 0, 0, 0, 0, 0, 0, 0, 0, 0, 0, 0, 0, 0, 0, 0, 0, 0, 0, 0, 0, 0, 0, 0, 0, 0, 0, 0, 0, 0, 0, 0, 0, 0, 0, 0, 0, 0, 0, 0, 0, 0, 0, 0, 0, 0, 0, 0, 0, 0, 0, 0, 0, 0, 0, 0, 0, 0, 0, 0, 0, 0, 0, 0, 0, 0, 0, 0, 0, 0, 0, 0, 0, 0, 0, 0, 0, 0, 0, 0, 0, 0, 0, 0, 0, 0, 0, 0, 0, 0, 0, 0, 0, 0, 0, 0, 0, 0, 0, 0, 0, 0, 0, 0, 0, 0, 0, 0, 0, 0, 0, 0, 0, 0, 0, 0, 0, 0, 0, 0, 0, 0, 0, 0, 0, 0, 0, 0, 0, 0, 0, 0, 0, 0, 0, 0, 0, 0, 0, 0, 0, 0, 0, 0, 0, 0, 0, 0, 0, 0, 0, 0, 0, 0, 0, 0, 0, 0, 0, 0, 0, 0, 0, 0, 0, 0, 0, 0, 0, 0, 0, 0, 0, 0, 0, 0, 0, 0, 0, 0, 0, 0, 0, 0, 0, 0, 0, 0, 0, 0, 0, 0, 0, 0, 0, 0, 0, 0, 0, 0, 0, 0, 0, 0, 0, 0, 0, 0, 0, 0, 0, 0, 0, 0, 0, 0, 0, 0, 0, 0, 0, 0, 0, 0, 0, 0, 0, 0, 0, 0, 0, 0, 0, 0, 0, 0, 0, 0, 0, 0, 0, 0, 0, 0, 0, 0, 0, 0, 0, 0, 0, 0, 0, 0, 0, 0, 0, 0, 0, 0, 0, 0, 0, 0, 0, 0, 0, 0, 0, 0, 0, 0, 0, 0, 0, 0, 0, 0, 0, 0, 0, 0, 0, 0, 0, 0, 0, 0, 0, 0, 0, 0, 0, 0, 0, 0, 0, 0, 0, 0, 0, 0, 0, 0, 0, 0, 0, 0, 0, 0, 0, 0, 0, 0, 0, 0, 0, 0, 0, 0, 0, 0, 0, 0, 0, 0, 0, 0, 0, 0, 0, 0, 0, 0, 0, 0, 0, 0, 0, 0, 0, 0, 0, 0, 0, 0, 0, 0, 0, 0, 0, 0, 0, 0, 0, 0, 0, 0, 0, 0, 0, 0, 0, 0, 0, 0, 0, 0, 0, 0, 0, 0, 0, 0, 0, 0, 0, 0, 0, 0, 0, 0, 0, 0, 0, 0, 0, 0, 0, 0, 0, 0, 0, 0, 0, 0, 0, 0, 0, 0, 0, 0, 0, 0, 0, 0, 0, 0, 0, 0, 0, 0, 0, 0, 0, 0, 0, 0, 0, 0, 0, 0, 0, 0, 0, 0, 0, 0, 0, 0, 0, 0, 0, 0, 0, 0, 0, 0, 0, 0, 0, 0, 0, 0, 0, 0, 0, 0, 0, 0, 0, 1, 1, 1, 1, 1, 1, 1, 1, 1, 1, 1, 1, 1, 1, 1, 1, 1, 1, 1, 1, 1, 1, 1, 1, 1, 1, 1, 1, 1, 1, 1, 1, 1, 1, 1, 1, 1, 1, 1, 1, 1, 1, 1, 1, 1, 1, 1, 1, 1, 1, 1, 1, 1, 1, 1, 1, 1, 1, 1, 1, 1, 1, 1, 1, 1, 1, 1, 1, 1, 1, 1, 1, 1, 1, 1, 1, 1, 1, 1, 1, 1, 1, 1, 1, 1, 1, 1, 1, 1, 1, 1, 1, 1, 1, 1, 1, 1, 1, 1, 1, 1, 1, 1, 1, 1, 1, 1, 1, 1, 1, 1, 1, 1, 1, 1, 1, 1, 1, 1, 1, 1, 1, 1, 1, 1, 1, 1, 1, 1, 1, 1, 1, 1, 1, 1, 1, 1, 1, 1, 1, 1, 1, 1, 1, 1, 1, 1, 1, 1, 1, 1, 1, 1, 1, 1, 1, 1, 1, 1, 1, 1, 1, 1, 1, 1, 1, 1, 1, 1, 1, 1, 1, 1, 1, 1, 1, 1, 1, 1, 1, 1, 1, 1, 1, 1, 1, 1, 1, 1, 1, 1, 1, 1, 1, 1, 1, 1, 1, 1, 1, 1, 1, 1, 1, 1, 1, 1, 1, 1, 1, 1, 1, 1, 1, 1, 1, 1, 1, 1, 1, 1, 1, 1, 1, 1, 1, 1, 1, 1, 1, 1, 1, 1, 1, 1, 1, 1, 1, 1, 1, 0, 0, 0, 0, 0, 0, 0, 0, 0, 0, 0, 0, 0, 0, 0, 0, 0, 0, 0, 0, 0, 0, 0, 0, 0, 0, 0, 0, 0, 0, 0, 0, 0, 0, 0, 0, 0, 0, 0, 0, 0, 0, 0, 0, 0, 0, 0, 0, 0, 0, 0, 0, 0, 0, 0, 0, 0, 0, 0, 0, 0, 0, 0, 0, 0, 0, 0, 0, 0, 0, 0, 0, 0, 0, 0, 0, 0, 0, 0, 0, 0, 0, 0, 0, 0, 0, 0, 0, 0, 0, 0, 0, 0, 0, 0, 0, 0, 0, 0, 0, 0, 0, 0, 0, 0, 0, 0, 0, 0, 0, 0, 0, 0, 0, 0, 0, 0, 0, 0, 0, 0, 0, 0, 0, 0, 0, 0, 0, 0, 0, 0, 0, 0, 0, 0, 0, 0, 0, 0, 0, 0, 0, 0, 0, 0, 0, 0, 0, 0, 0, 0, 0, 0, 0, 0, 0, 0, 0, 0, 0])
me_icosphere_018.materials.append(mat_material)
me_icosphere_018.materials.append(mat_material_001)
me_icosphere_018.use_remesh_preserve_volume = False
me_icosphere_018.use_remesh_preserve_attributes = False
me_icosphere_018.use_mirror_vertex_groups = False
me_icosphere_018.update()

# ---- objects
ob_cloud3 = bpy.data.objects.new('Cloud3', me_icosphere_018)

# ---- transforms, parenting, visibility, modifiers, constraints
ob_cloud3.location = (0.0, 0.0, 0.0)
ob_cloud3.lineart.crease_threshold = 0.0

# ---- collection membership
col_collection_1.objects.link(ob_cloud3)

# ---- scene / render settings (as saved in the file)
scene.frame_start = 1; scene.frame_end = 250; scene.frame_set(1)
scene.render.engine = 'BLENDER_EEVEE_NEXT'
scene.render.resolution_percentage = 50
scene.render.dither_intensity = 0.0
scene.cycles.use_denoising = False
scene.cycles.samples = 128
scene.cycles.sampling_pattern = 'TABULATED_SOBOL'
scene.cycles.light_sampling_threshold = 0.0
scene.cycles.use_adaptive_sampling = False
scene.cycles.use_light_tree = False
scene.cycles.blur_glossy = 0.0
scene.cycles.sample_clamp_indirect = 0.0
scene.view_settings.view_transform = 'Standard'
bpy.context.view_layer.update()

# ---- added for rendering (the .blend has no active camera and no usable light): camera, sun
cam_auto = bpy.data.cameras.new('AutoCamera')
cam_auto.lens = 50.0
cam_auto.sensor_width = 36.0
cam_auto.clip_end = 1000.0
ob_auto_camera = bpy.data.objects.new('AutoCamera', cam_auto)
scene.collection.objects.link(ob_auto_camera)
ob_auto_camera.location = (9.61066, -11.6799, 7.96363)
ob_auto_camera.rotation_euler = (1.09748, -7.21219e-08, 0.694738)
scene.camera = ob_auto_camera
light_auto_sun = bpy.data.lights.new('AutoSun', 'SUN')
light_auto_sun.energy = 3.0
light_auto_sun.angle = 0.0523599
ob_auto_sun = bpy.data.objects.new('AutoSun', light_auto_sun)
scene.collection.objects.link(ob_auto_sun)
ob_auto_sun.rotation_euler = (0.872665, 0.174533, 0.523599)
bpy.context.view_layer.update()
